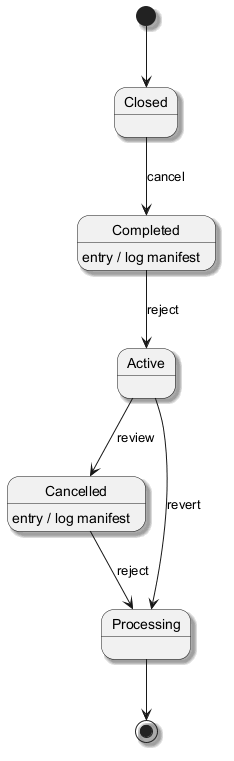

The diagram above was rendered by PlantUML. Its source (embedded in the PNG):
@startuml
skinparam monochrome true
skinparam shadowing true
[*] --> Closed
Closed --> Completed : cancel
Completed --> Active : reject
Completed : entry / log manifest
Active --> Cancelled : review
Cancelled --> Processing : reject
Cancelled : entry / log manifest
Active --> Processing : revert
Processing --> [*]
@enduml